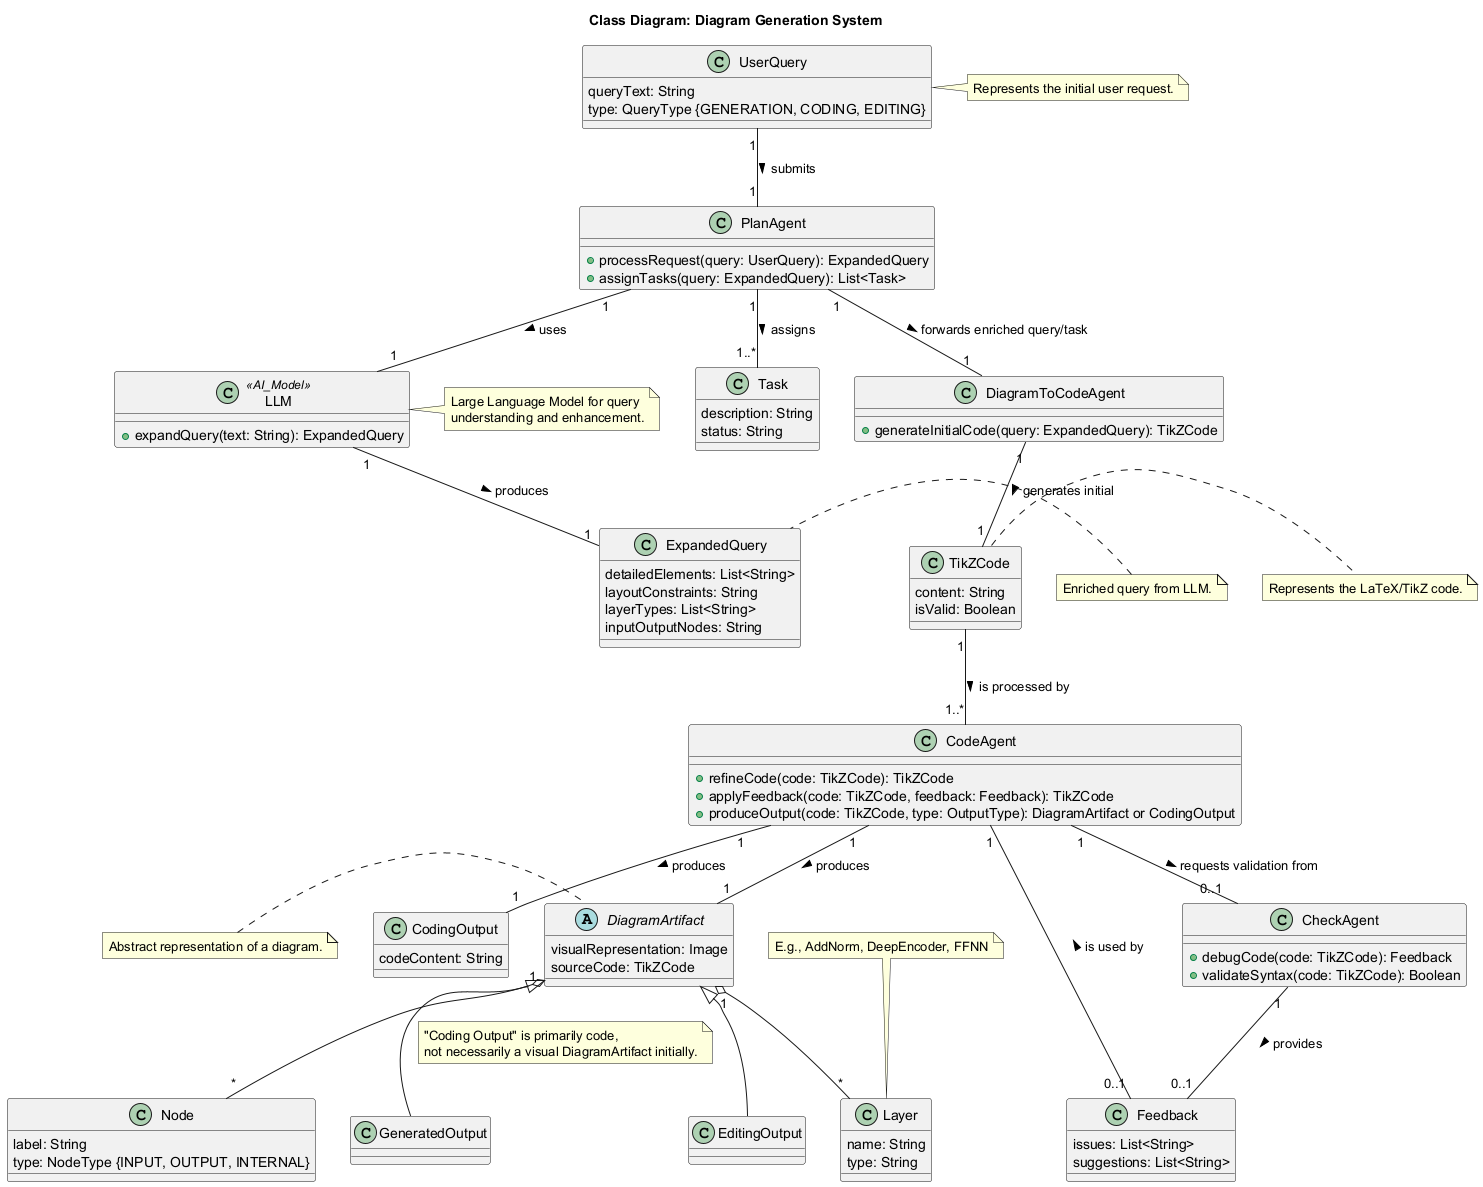

The diagram above was rendered by PlantUML. Its source (embedded in the PNG):
@startuml
title Class Diagram: Diagram Generation System

class UserQuery {
  queryText: String
  type: QueryType {GENERATION, CODING, EDITING}
}
note right: Represents the initial user request.

class ExpandedQuery {
  detailedElements: List<String>
  layoutConstraints: String
  layerTypes: List<String>
  inputOutputNodes: String
}
note left: Enriched query from LLM.

class TikZCode {
  content: String
  isValid: Boolean
}
note right: Represents the LaTeX/TikZ code.

abstract class DiagramArtifact {
  visualRepresentation: Image
  sourceCode: TikZCode
}
note left: Abstract representation of a diagram.

class GeneratedOutput extends DiagramArtifact
class CodingOutput {
  codeContent: String
}
note on link: "Coding Output" is primarily code,\nnot necessarily a visual DiagramArtifact initially.
class EditingOutput extends DiagramArtifact

class PlanAgent {
  +processRequest(query: UserQuery): ExpandedQuery
  +assignTasks(query: ExpandedQuery): List<Task>
}

class LLM <<AI_Model>> {
  +expandQuery(text: String): ExpandedQuery
}
note right of LLM: Large Language Model for query\nunderstanding and enhancement.

class Task {
  description: String
  status: String
}

class DiagramToCodeAgent {
  +generateInitialCode(query: ExpandedQuery): TikZCode
}

class CodeAgent {
  +refineCode(code: TikZCode): TikZCode
  +applyFeedback(code: TikZCode, feedback: Feedback): TikZCode
  +produceOutput(code: TikZCode, type: OutputType): DiagramArtifact or CodingOutput
}

class CheckAgent {
  +debugCode(code: TikZCode): Feedback
  +validateSyntax(code: TikZCode): Boolean
}

class Feedback {
  issues: List<String>
  suggestions: List<String>
}

class Layer {
  name: String
  type: String
}
note top: E.g., AddNorm, DeepEncoder, FFNN
class Node {
  label: String
  type: NodeType {INPUT, OUTPUT, INTERNAL}
}

UserQuery "1" -- "1" PlanAgent : submits >
PlanAgent "1" -- "1" LLM : uses >
LLM "1" -- "1" ExpandedQuery : produces >
PlanAgent "1" -- "1..*" Task : assigns >
PlanAgent "1" -- "1" DiagramToCodeAgent : forwards enriched query/task >
DiagramToCodeAgent "1" -- "1" TikZCode : generates initial >
TikZCode "1" -- "1..*" CodeAgent : is processed by >
CodeAgent "1" -- "0..1" CheckAgent : requests validation from >
CheckAgent "1" -- "0..1" Feedback : provides >
Feedback "0..1" -- "1" CodeAgent : is used by >
CodeAgent "1" -- "1" DiagramArtifact : produces >
CodeAgent "1" -- "1" CodingOutput : produces >
DiagramArtifact "1" o-- "*" Layer
DiagramArtifact "1" o-- "*" Node

@enduml